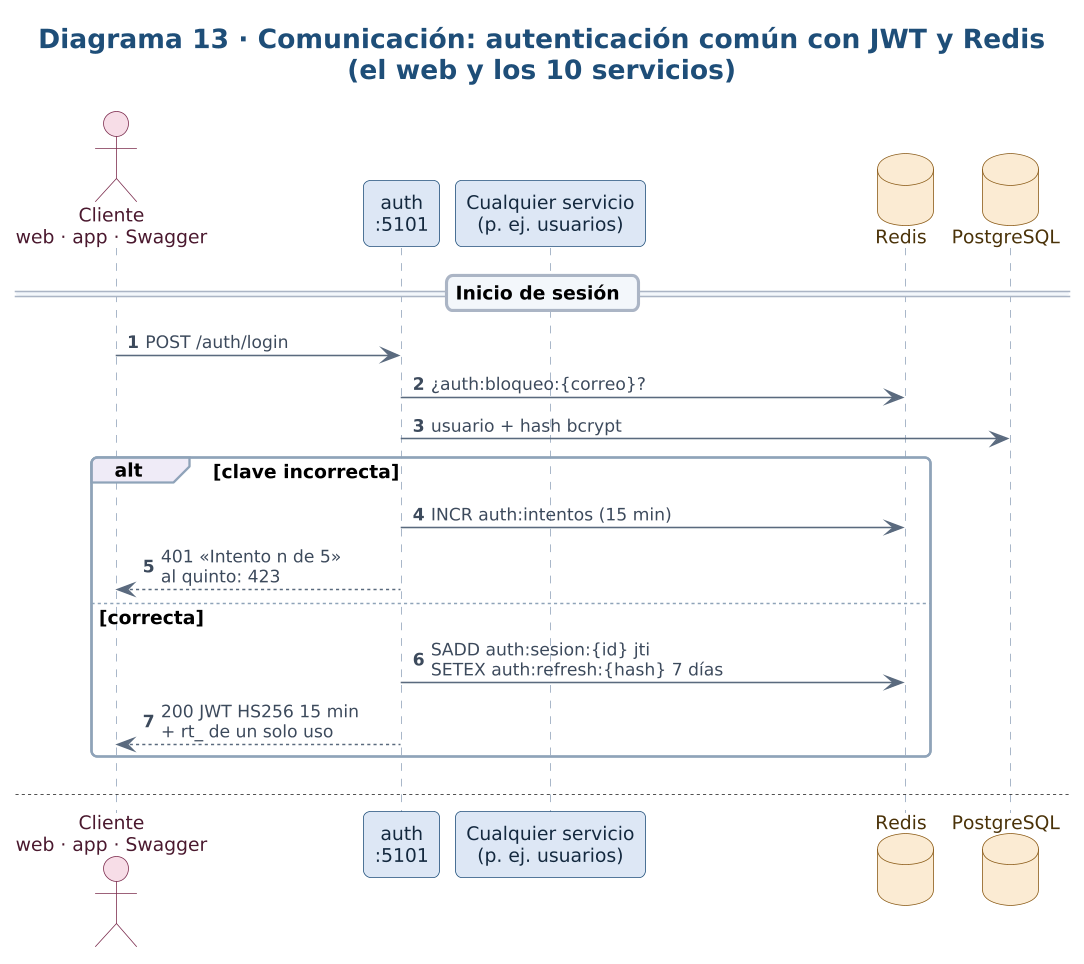

The diagram above was rendered by PlantUML. Its source (embedded in the PNG):
@startuml
!include tema.iuml
skinparam dpi 150
skinparam sequence {
  ParticipantBorderColor #1F4E79
  ParticipantBackgroundColor #DCE7F5
  LifeLineBorderColor #8FA3B8
  GroupBorderColor #8FA3B8
}
skinparam sequenceMessageAlign left
title Diagrama 13 · Comunicación: autenticación común con JWT y Redis\n(el web y los 10 servicios)
autonumber

actor "Cliente\nweb · app · Swagger" as C
participant "auth\n:5101" as A
participant "Cualquier servicio\n(p. ej. usuarios)" as S
database "Redis" as RD
database "PostgreSQL" as PG

== Inicio de sesión ==
C -> A : POST /auth/login
A -> RD : ¿auth:bloqueo:{correo}?
A -> PG : usuario + hash bcrypt
alt clave incorrecta
  A -> RD : INCR auth:intentos (15 min)
  A --> C : 401 «Intento n de 5»\nal quinto: 423
else correcta
  A -> RD : SADD auth:sesion:{id} jti\nSETEX auth:refresh:{hash} 7 días
  A --> C : 200 JWT HS256 15 min\n+ rt_ de un solo uso
end

newpage Diagrama 13 (continuación) · Petición protegida

== Petición protegida (igual en cada servicio) ==
C -> S : GET /usuarios/yo\nBearer {JWT}
S -> S : firma (misma SECRET_KEY)\ny expiración
S -> RD : EXISTS auth:jti:revocado:{jti}
S -> RD : SISMEMBER auth:sesion:{id}
S -> RD : INCR rate:{servicio}:{ip}:{min}\n(240 por minuto)
S -> RD : SMEMBERS cache:permisos:{rol}\n(TTL 5 min)
opt no está en caché
  S -> PG : rol_permiso del perfil
  S -> RD : SADD cache:permisos:{rol}
end
alt todo en regla
  S --> C : 200 (JSON o XML)
else vencido, alterado,\nrevocado o sin sesión
  S --> C : 401 + WWW-Authenticate
else sin permiso
  S --> C : 403 (queda en bitácora)
else límite superado
  S --> C : 429 + Retry-After
end

newpage Diagrama 13 (continuación) · Renovación y cierre de sesión

== Renovación con rotación ==
C -> A : POST /auth/renovar {rt_}
A -> RD : consume auth:refresh:{hash}\n(sirve una sola vez)
A -> RD : revoca el jti anterior
A --> C : 200 JWT y rt_ nuevos

== Cierre de sesión ==
C -> A : POST /auth/salir
A -> RD : SETEX auth:jti:revocado:{jti}\nSREM auth:sesion · DEL refresh
A --> C : 204
C -> S : GET con el mismo token
S -> RD : EXISTS auth:jti:revocado → 1
S --> C : 401 en TODOS los\nservicios y en el web
@enduml